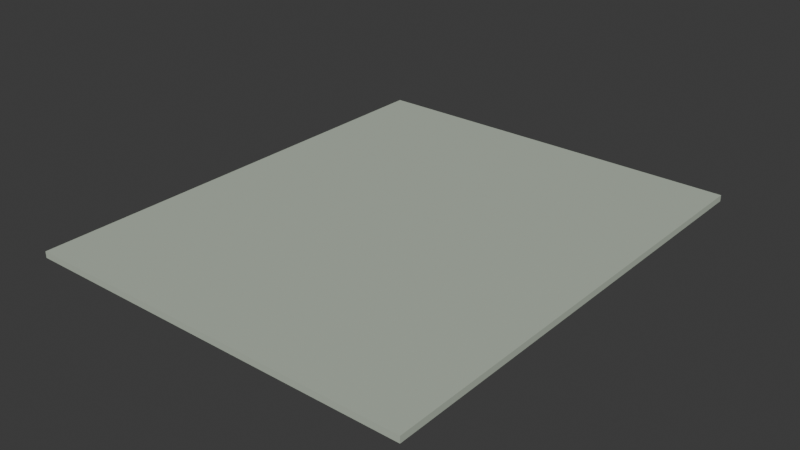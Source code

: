 # Source: ikea_ceiling.blend  (saved by Blender 4.5.92; exported with 4.5.12 LTS)
import bpy
from mathutils import Matrix  # noqa: F401  (used for matrix-valued properties, if any)

bpy.ops.wm.read_factory_settings(use_empty=True)
scene = bpy.context.scene
scene.name = 'Scene'

# ---- collections
col_collection = bpy.data.collections.new('Collection'); scene.collection.children.link(col_collection)

# ---- materials (node trees are filled in below, after node groups)
mat_soft_sage_walls = bpy.data.materials.new('soft sage walls')
mat_soft_sage_walls.diffuse_color = (0.46, 0.52, 0.43, 1.0)

# ---- material node trees
mat_soft_sage_walls.use_nodes = True; mat_soft_sage_walls.node_tree.nodes.clear()
_N = mat_soft_sage_walls.node_tree.nodes; _L = mat_soft_sage_walls.node_tree.links
n0 = _N.new('ShaderNodeBsdfPrincipled'); n0.name = 'Principled BSDF'; n0.location = (-200, 100)
n0.inputs[0].default_value = (0.46, 0.52, 0.43, 1.0)
n0.inputs[2].default_value = 0.88
n1 = _N.new('ShaderNodeOutputMaterial'); n1.name = 'Material Output'; n1.location = (200, 100)
_L.new(n0.outputs[0], n1.inputs[0])
n1.is_active_output = True

# ---- world
world_world = bpy.data.worlds.new('World'); scene.world = world_world
world_world.use_nodes = True; world_world.node_tree.nodes.clear()
_N = world_world.node_tree.nodes; _L = world_world.node_tree.links
n0 = _N.new('ShaderNodeOutputWorld'); n0.name = 'World Output'; n0.location = (200, 100)
n1 = _N.new('ShaderNodeBackground'); n1.name = 'Background'; n1.location = (-200, 100)
n1.inputs[0].default_value = (0.05088, 0.05088, 0.05088, 1.0)
_L.new(n1.outputs[0], n0.inputs[0])
n0.is_active_output = True
world_world.color = (0.05088, 0.05088, 0.05088)
world_world.sun_shadow_jitter_overblur = 0.0

# ---- meshes
me_cube_019 = bpy.data.meshes.new('Cube.019')
me_cube_019.from_pydata([(-2.5, -3.0, -0.04), (-2.5, -3.0, 0.04), (-2.5, 3.0, -0.04), (-2.5, 3.0, 0.04), (2.5, -3.0, -0.04), (2.5, -3.0, 0.04), (2.5, 3.0, -0.04), (2.5, 3.0, 0.04)], [], [(0, 1, 3, 2), (2, 3, 7, 6), (6, 7, 5, 4), (4, 5, 1, 0), (2, 6, 4, 0), (7, 3, 1, 5)])
_uv = me_cube_019.uv_layers.new(name='UVMap')
_uv.uv.foreach_set('vector', [0.375, 0.0, 0.625, 0.0, 0.625, 0.25, 0.375, 0.25, 0.375, 0.25, 0.625, 0.25, 0.625, 0.5, 0.375, 0.5, 0.375, 0.5, 0.625, 0.5, 0.625, 0.75, 0.375, 0.75, 0.375, 0.75, 0.625, 0.75, 0.625, 1.0, 0.375, 1.0, 0.125, 0.5, 0.375, 0.5, 0.375, 0.75, 0.125, 0.75, 0.625, 0.5, 0.875, 0.5, 0.875, 0.75, 0.625, 0.75])
me_cube_019.materials.append(mat_soft_sage_walls)
me_cube_019.update()

# ---- objects
ob_ceiling_5x6m = bpy.data.objects.new('Ceiling_5x6m', me_cube_019)

# ---- transforms, parenting, visibility, modifiers, constraints
ob_ceiling_5x6m.location = (0.0, 0.0, 2.7)

# ---- collection membership
col_collection.objects.link(ob_ceiling_5x6m)

# ---- scene / render settings (as saved in the file)
scene.frame_start = 1; scene.frame_end = 250; scene.frame_set(1)
scene.render.engine = 'BLENDER_EEVEE_NEXT'
bpy.context.view_layer.update()

# ---- added for rendering (the .blend has no active camera and no usable light): camera, sun
cam_auto = bpy.data.cameras.new('AutoCamera')
cam_auto.lens = 50.0
cam_auto.sensor_width = 36.0
cam_auto.clip_end = 1000.0
ob_auto_camera = bpy.data.objects.new('AutoCamera', cam_auto)
scene.collection.objects.link(ob_auto_camera)
ob_auto_camera.location = (7.22661, -8.67194, 8.48129)
ob_auto_camera.rotation_euler = (1.09748, -7.21219e-08, 0.694738)
scene.camera = ob_auto_camera
light_auto_sun = bpy.data.lights.new('AutoSun', 'SUN')
light_auto_sun.energy = 3.0
light_auto_sun.angle = 0.0523599
ob_auto_sun = bpy.data.objects.new('AutoSun', light_auto_sun)
scene.collection.objects.link(ob_auto_sun)
ob_auto_sun.rotation_euler = (0.872665, 0.174533, 0.523599)
bpy.context.view_layer.update()
